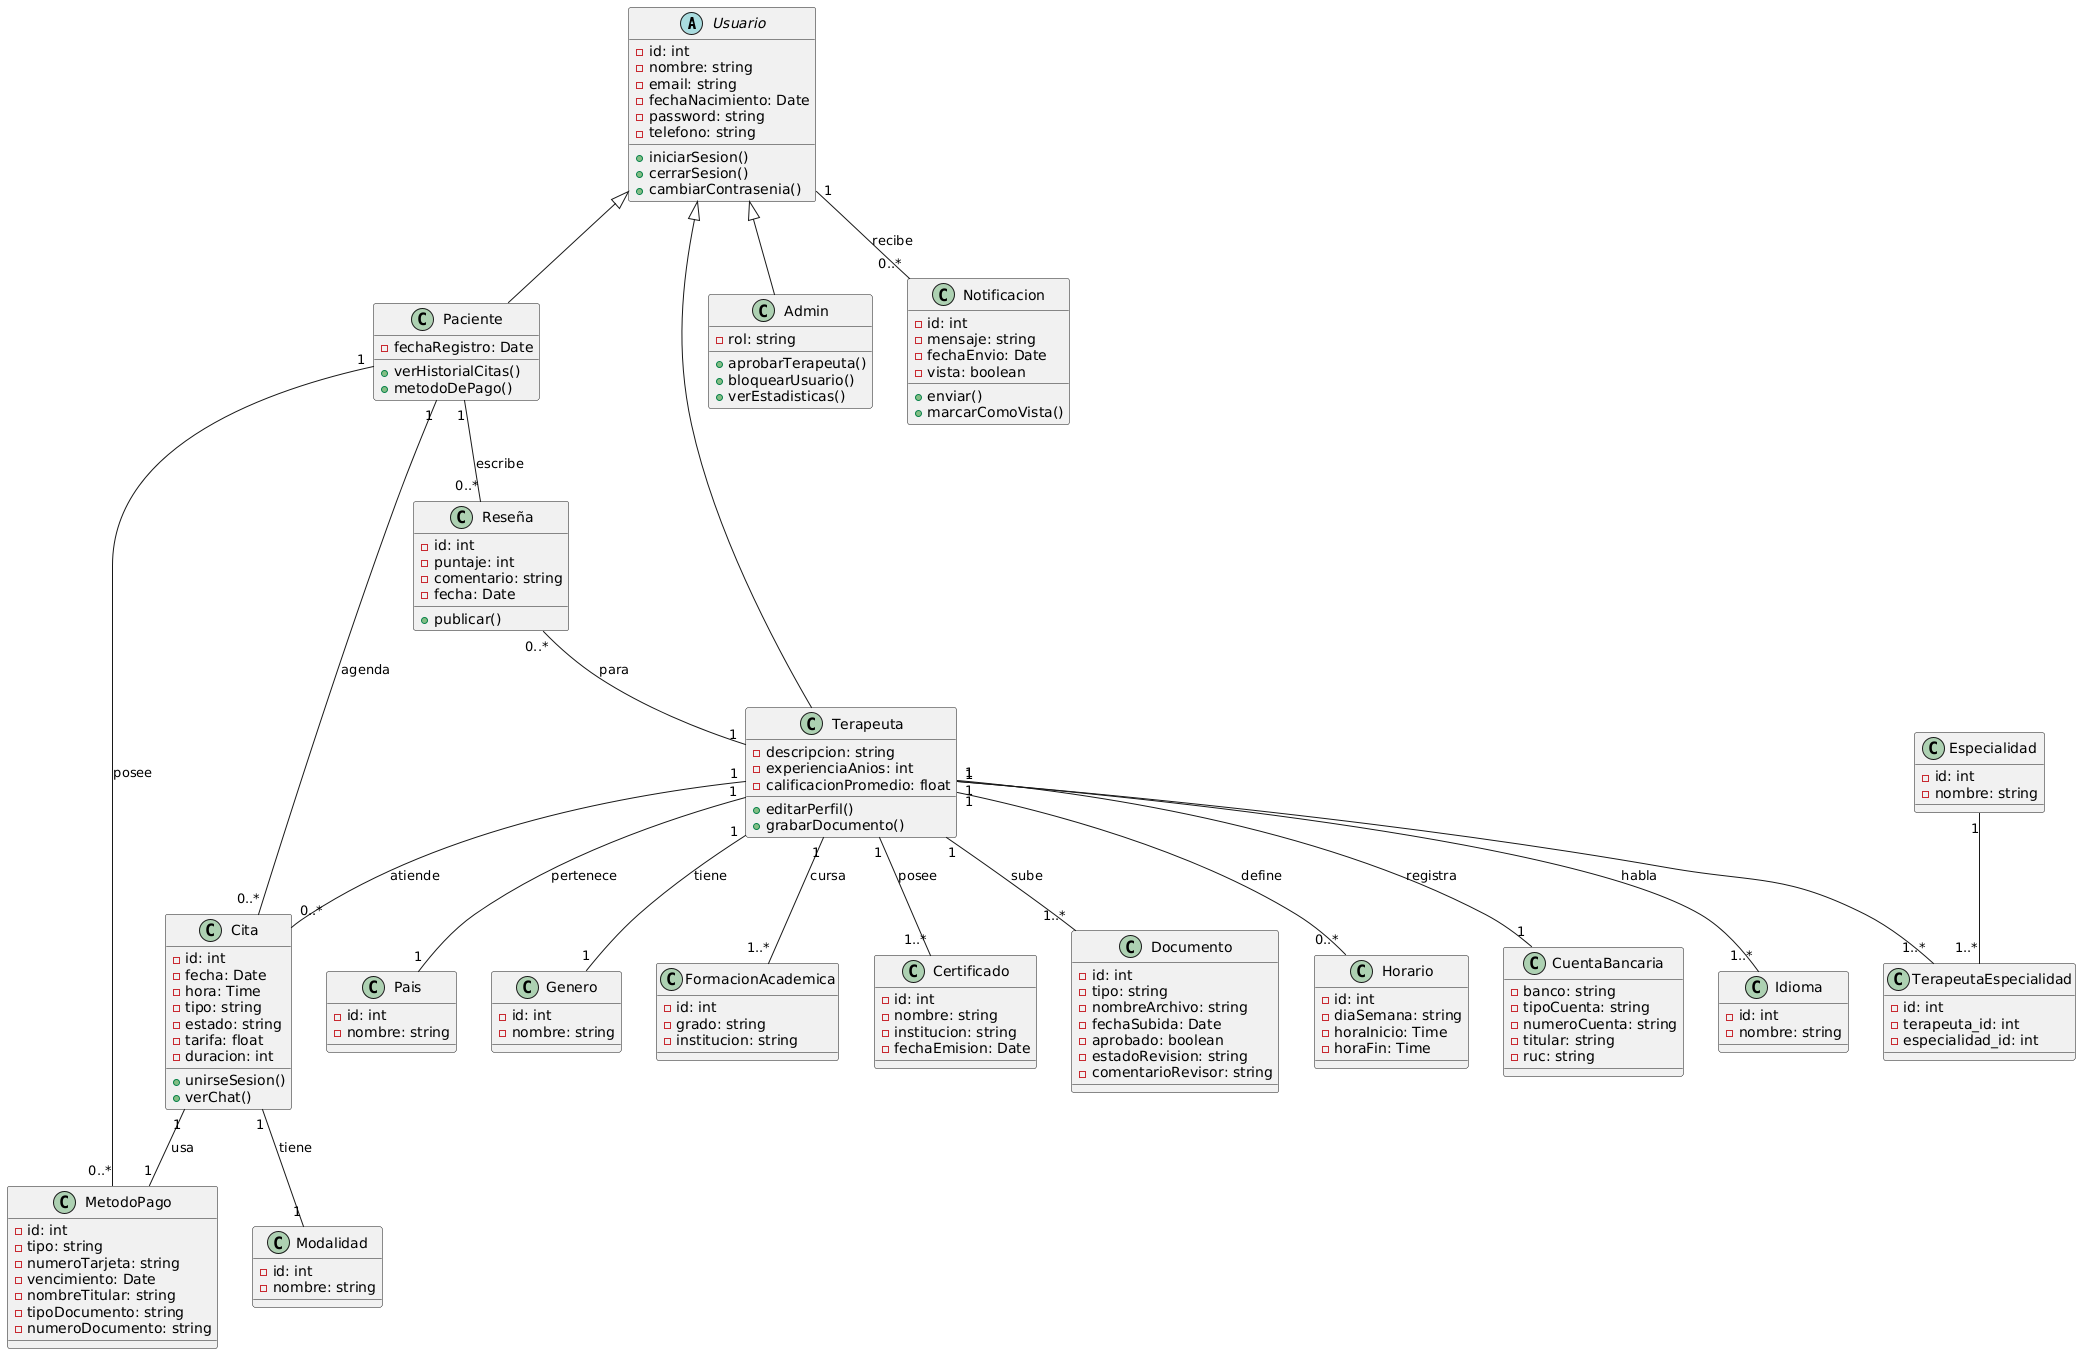

The diagram above was rendered by PlantUML. Its source (embedded in the PNG):
@startuml
abstract class Usuario {
    - id: int
    - nombre: string
    - email: string
    - fechaNacimiento: Date
    - password: string
    - telefono: string

    + iniciarSesion()
    + cerrarSesion()
    + cambiarContrasenia()
}

class Paciente {
    - fechaRegistro: Date

    + verHistorialCitas()
    + metodoDePago()
}

class Terapeuta {
    - descripcion: string
    - experienciaAnios: int
    - calificacionPromedio: float

    + editarPerfil()
    + grabarDocumento()
}

class Admin {
    - rol: string

    + aprobarTerapeuta()
    + bloquearUsuario()
    + verEstadisticas()
}

class Cita {
    - id: int
    - fecha: Date
    - hora: Time
    - tipo: string
    - estado: string
    - tarifa: float
    - duracion: int

    + unirseSesion()
    + verChat()
}

class Modalidad {
    - id: int
    - nombre: string
}

class Especialidad {
    - id: int
    - nombre: string
}

class TerapeutaEspecialidad {
    - id: int
    - terapeuta_id: int
    - especialidad_id: int
}

class Idioma {
    - id: int
    - nombre: string
}

class Pais {
    - id: int
    - nombre: string
}

class Genero {
    - id: int
    - nombre: string
}

class FormacionAcademica {
    - id: int
    - grado: string
    - institucion: string
}

class Reseña {
    - id: int
    - puntaje: int
    - comentario: string
    - fecha: Date

    + publicar()
}

class Notificacion {
    - id: int
    - mensaje: string
    - fechaEnvio: Date
    - vista: boolean

    + enviar()
    + marcarComoVista()
}

class Certificado {
    - id: int
    - nombre: string
    - institucion: string
    - fechaEmision: Date
}

class MetodoPago {
    - id: int
    - tipo: string
    - numeroTarjeta: string
    - vencimiento: Date
    - nombreTitular: string
    - tipoDocumento: string
    - numeroDocumento: string
}

class Documento {
    - id: int
    - tipo: string
    - nombreArchivo: string
    - fechaSubida: Date
    - aprobado: boolean
    - estadoRevision: string
    - comentarioRevisor: string
}

class Horario {
    - id: int
    - diaSemana: string
    - horaInicio: Time
    - horaFin: Time
}

class CuentaBancaria {
    - banco: string
    - tipoCuenta: string
    - numeroCuenta: string
    - titular: string
    - ruc: string
}

' Herencias
Usuario <|-- Paciente
Usuario <|-- Terapeuta
Usuario <|-- Admin

' Relaciones paciente
Paciente "1" -- "0..*" Reseña : escribe
Paciente "1" -- "0..*" Cita : agenda
Paciente "1" -- "0..*" MetodoPago : posee

' Relaciones terapeuta y tabla intermedia
Terapeuta "1" -- "1..*" TerapeutaEspecialidad
Especialidad "1" -- "1..*" TerapeutaEspecialidad

Terapeuta "1" -- "1..*" Idioma : habla
Terapeuta "1" -- "1" Pais : pertenece
Terapeuta "1" -- "1" Genero : tiene
Terapeuta "1" -- "1..*" FormacionAcademica : cursa
Terapeuta "1" -- "1..*" Certificado : posee
Terapeuta "1" -- "1..*" Documento : sube
Terapeuta "1" -- "0..*" Horario : define
Terapeuta "1" -- "1" CuentaBancaria : registra
Terapeuta "1" -- "0..*" Cita : atiende

' Modalidad y Cita
Cita "1" -- "1" Modalidad : tiene

' Cita asociada a Método de Pago
Cita "1" -- "1" MetodoPago : usa

' Notificaciones
Usuario "1" -- "0..*" Notificacion : recibe

' Reseñas
Reseña "0..*" -- "1" Terapeuta : para
@enduml